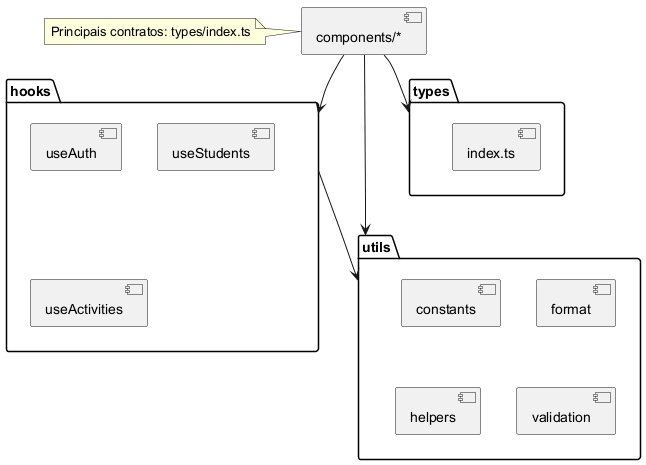

The diagram above was rendered by PlantUML. Its source (embedded in the PNG):
@startuml
package "hooks" {
  [useAuth]
  [useStudents]
  [useActivities]
}
package "utils" {
  [constants]
  [format]
  [helpers]
  [validation]
}
package "types" {
  [index.ts]
}
[components/*] --> hooks
[components/*] --> utils
[components/*] --> types
[hooks] --> utils
note left: Principais contratos: types/index.ts
@enduml